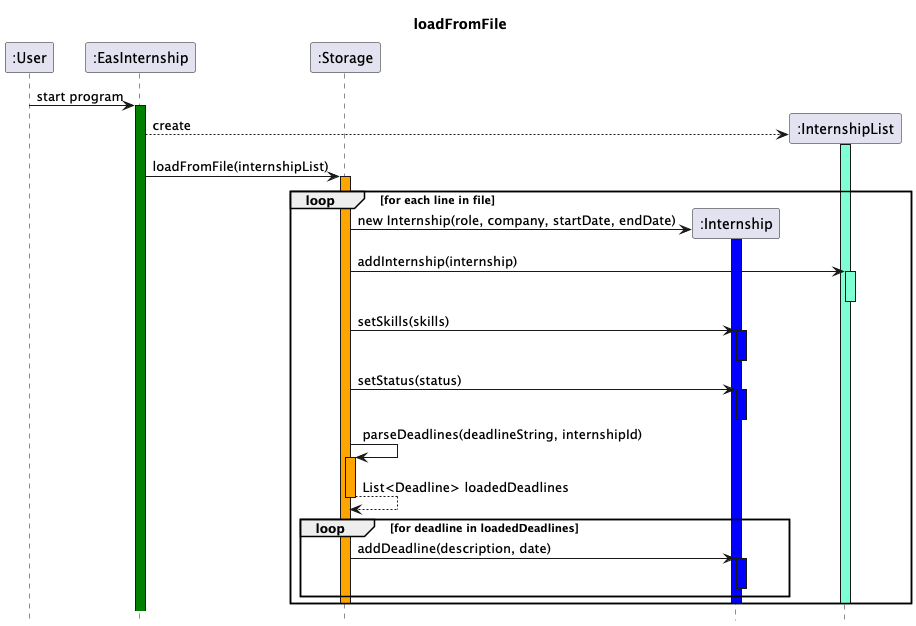

The diagram above was rendered by PlantUML. Its source (embedded in the PNG):
@startuml
Title loadFromFile
hide footbox
participant ":User"
participant ":EasInternship"
participant ":Storage"
participant ":Internship"
participant ":InternshipList"

":User"->":EasInternship": start program
activate ":EasInternship" #green
":EasInternship"-->":InternshipList" **: create
activate ":InternshipList" #aquamarine
deactivate ":InternshipList"
":EasInternship"->":Storage": loadFromFile(internshipList)
activate ":Storage" #orange

loop for each line in file
    ":Storage"-> ":Internship" **: new Internship(role, company, startDate, endDate)
    activate ":Internship" #blue
    ":Storage"->":InternshipList": addInternship(internship)
    activate ":InternshipList" #aquamarine
    deactivate ":InternshipList"
    ":Storage" -> ":Internship" :setSkills(skills)
    activate ":Internship" #blue
    deactivate ":Internship"
    ":Storage" -> ":Internship" : setStatus(status)
    activate ":Internship" #blue
    deactivate ":Internship"

    ":Storage" -> ":Storage": parseDeadlines(deadlineString, internshipId)
    activate ":Storage" #orange
    return List<Deadline> loadedDeadlines
    loop for deadline in loadedDeadlines
        ":Storage" -> ":Internship" : addDeadline(description, date)
        activate ":Internship" #blue
        deactivate ":Internship"
    end

        deactivate ":Storage"
        deactivate ":Internship"
        deactivate ":InternshipList"
end
deactivate ":Storage"


@enduml